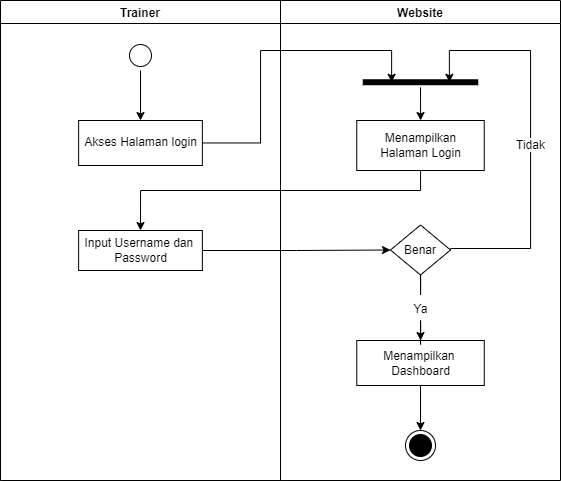

The diagram above was exported from draw.io. Its source (the exported page's mxGraphModel, read from the mxfile embedded in the PNG):
<mxGraphModel dx="1021" dy="462" grid="1" gridSize="10" guides="1" tooltips="1" connect="1" arrows="1" fold="1" page="1" pageScale="1" pageWidth="827" pageHeight="1169" math="0" shadow="0">
  <root>
    <mxCell id="0" />
    <mxCell id="1" parent="0" />
    <mxCell id="wK-DPYJupOw77D2xXpHX-1" value="Website" style="swimlane;fillColor=none;" parent="1" vertex="1">
      <mxGeometry x="440" y="160" width="280" height="480" as="geometry" />
    </mxCell>
    <mxCell id="wK-DPYJupOw77D2xXpHX-2" value="Menampilkan&lt;br&gt;Halaman Login" style="html=1;strokeColor=#000000;fillColor=default;" parent="wK-DPYJupOw77D2xXpHX-1" vertex="1">
      <mxGeometry x="76.25" y="120" width="127.5" height="50" as="geometry" />
    </mxCell>
    <mxCell id="wK-DPYJupOw77D2xXpHX-3" value="" style="ellipse;html=1;shape=endState;fillColor=#000000;strokeColor=#000000;" parent="wK-DPYJupOw77D2xXpHX-1" vertex="1">
      <mxGeometry x="125" y="430" width="30" height="30" as="geometry" />
    </mxCell>
    <mxCell id="wK-DPYJupOw77D2xXpHX-4" style="edgeStyle=orthogonalEdgeStyle;rounded=0;orthogonalLoop=1;jettySize=auto;html=1;exitX=0.5;exitY=1;exitDx=0;exitDy=0;entryX=0.5;entryY=0;entryDx=0;entryDy=0;" parent="wK-DPYJupOw77D2xXpHX-1" source="wK-DPYJupOw77D2xXpHX-5" target="wK-DPYJupOw77D2xXpHX-3" edge="1">
      <mxGeometry relative="1" as="geometry" />
    </mxCell>
    <mxCell id="wK-DPYJupOw77D2xXpHX-5" value="Menampilkan &lt;br&gt;Dashboard" style="html=1;strokeColor=#000000;fillColor=default;" parent="wK-DPYJupOw77D2xXpHX-1" vertex="1">
      <mxGeometry x="76.26" y="340" width="127.5" height="45" as="geometry" />
    </mxCell>
    <mxCell id="wK-DPYJupOw77D2xXpHX-6" style="edgeStyle=orthogonalEdgeStyle;rounded=0;orthogonalLoop=1;jettySize=auto;html=1;" parent="wK-DPYJupOw77D2xXpHX-1" source="wK-DPYJupOw77D2xXpHX-7" target="wK-DPYJupOw77D2xXpHX-2" edge="1">
      <mxGeometry relative="1" as="geometry" />
    </mxCell>
    <mxCell id="wK-DPYJupOw77D2xXpHX-7" value="" style="shape=line;html=1;strokeWidth=6;strokeColor=#000000;rotation=-90;direction=south;" parent="wK-DPYJupOw77D2xXpHX-1" vertex="1">
      <mxGeometry x="135" y="24" width="10" height="115.5" as="geometry" />
    </mxCell>
    <mxCell id="wK-DPYJupOw77D2xXpHX-8" style="edgeStyle=orthogonalEdgeStyle;rounded=0;orthogonalLoop=1;jettySize=auto;html=1;entryX=0.75;entryY=0.5;entryDx=0;entryDy=0;entryPerimeter=0;exitX=1;exitY=0.5;exitDx=0;exitDy=0;" parent="wK-DPYJupOw77D2xXpHX-1" source="wK-DPYJupOw77D2xXpHX-10" target="wK-DPYJupOw77D2xXpHX-7" edge="1">
      <mxGeometry relative="1" as="geometry">
        <Array as="points">
          <mxPoint x="250" y="248" />
          <mxPoint x="250" y="50" />
          <mxPoint x="169" y="50" />
        </Array>
      </mxGeometry>
    </mxCell>
    <mxCell id="wK-DPYJupOw77D2xXpHX-9" style="edgeStyle=orthogonalEdgeStyle;rounded=0;orthogonalLoop=1;jettySize=auto;html=1;entryX=0.5;entryY=0;entryDx=0;entryDy=0;startArrow=none;" parent="wK-DPYJupOw77D2xXpHX-1" source="wK-DPYJupOw77D2xXpHX-11" target="wK-DPYJupOw77D2xXpHX-5" edge="1">
      <mxGeometry relative="1" as="geometry" />
    </mxCell>
    <mxCell id="wK-DPYJupOw77D2xXpHX-10" value="Benar" style="rhombus;whiteSpace=wrap;html=1;" parent="wK-DPYJupOw77D2xXpHX-1" vertex="1">
      <mxGeometry x="110.01" y="224.5" width="59.99" height="50" as="geometry" />
    </mxCell>
    <mxCell id="wK-DPYJupOw77D2xXpHX-11" value="Ya" style="text;html=1;align=center;verticalAlign=middle;resizable=0;points=[];autosize=1;strokeColor=none;fillColor=none;" parent="wK-DPYJupOw77D2xXpHX-1" vertex="1">
      <mxGeometry x="120.00999999999999" y="294" width="40" height="30" as="geometry" />
    </mxCell>
    <mxCell id="wK-DPYJupOw77D2xXpHX-12" value="" style="edgeStyle=orthogonalEdgeStyle;rounded=0;orthogonalLoop=1;jettySize=auto;html=1;entryX=0.5;entryY=0;entryDx=0;entryDy=0;endArrow=none;" parent="wK-DPYJupOw77D2xXpHX-1" source="wK-DPYJupOw77D2xXpHX-10" target="wK-DPYJupOw77D2xXpHX-11" edge="1">
      <mxGeometry relative="1" as="geometry">
        <mxPoint x="580.01" y="432.4958326387732" as="sourcePoint" />
        <mxPoint x="580.01" y="500.0000000000001" as="targetPoint" />
      </mxGeometry>
    </mxCell>
    <mxCell id="wK-DPYJupOw77D2xXpHX-13" value="&lt;span style=&quot;background-color: rgb(255, 255, 255);&quot;&gt;Tidak&lt;/span&gt;" style="text;html=1;align=center;verticalAlign=middle;resizable=0;points=[];autosize=1;strokeColor=none;fillColor=none;" parent="wK-DPYJupOw77D2xXpHX-1" vertex="1">
      <mxGeometry x="225" y="130" width="50" height="30" as="geometry" />
    </mxCell>
    <mxCell id="wK-DPYJupOw77D2xXpHX-14" value="Trainer" style="swimlane;fillColor=none;startSize=23;" parent="1" vertex="1">
      <mxGeometry x="160" y="160" width="280" height="480" as="geometry" />
    </mxCell>
    <mxCell id="wK-DPYJupOw77D2xXpHX-15" style="edgeStyle=orthogonalEdgeStyle;rounded=0;orthogonalLoop=1;jettySize=auto;html=1;" parent="wK-DPYJupOw77D2xXpHX-14" source="wK-DPYJupOw77D2xXpHX-16" target="wK-DPYJupOw77D2xXpHX-17" edge="1">
      <mxGeometry relative="1" as="geometry" />
    </mxCell>
    <mxCell id="wK-DPYJupOw77D2xXpHX-16" value="" style="ellipse;html=1;shape=startState;fillColor=default;strokeColor=#000000;" parent="wK-DPYJupOw77D2xXpHX-14" vertex="1">
      <mxGeometry x="125" y="40" width="30" height="30" as="geometry" />
    </mxCell>
    <mxCell id="wK-DPYJupOw77D2xXpHX-17" value="Akses Halaman login" style="html=1;strokeColor=#000000;fillColor=default;" parent="wK-DPYJupOw77D2xXpHX-14" vertex="1">
      <mxGeometry x="78.13" y="120" width="123.75" height="45" as="geometry" />
    </mxCell>
    <mxCell id="wK-DPYJupOw77D2xXpHX-18" value="Input Username dan &lt;br&gt;Password" style="html=1;strokeColor=#000000;fillColor=default;" parent="wK-DPYJupOw77D2xXpHX-14" vertex="1">
      <mxGeometry x="78.12" y="230" width="123.75" height="40" as="geometry" />
    </mxCell>
    <mxCell id="wK-DPYJupOw77D2xXpHX-19" style="edgeStyle=orthogonalEdgeStyle;rounded=0;orthogonalLoop=1;jettySize=auto;html=1;entryX=0.5;entryY=0;entryDx=0;entryDy=0;" parent="1" source="wK-DPYJupOw77D2xXpHX-2" target="wK-DPYJupOw77D2xXpHX-18" edge="1">
      <mxGeometry relative="1" as="geometry">
        <Array as="points">
          <mxPoint x="580" y="350" />
          <mxPoint x="300" y="350" />
        </Array>
      </mxGeometry>
    </mxCell>
    <mxCell id="wK-DPYJupOw77D2xXpHX-20" style="edgeStyle=orthogonalEdgeStyle;rounded=0;orthogonalLoop=1;jettySize=auto;html=1;entryX=0.25;entryY=0.5;entryDx=0;entryDy=0;entryPerimeter=0;" parent="1" source="wK-DPYJupOw77D2xXpHX-17" target="wK-DPYJupOw77D2xXpHX-7" edge="1">
      <mxGeometry relative="1" as="geometry">
        <Array as="points">
          <mxPoint x="420" y="302" />
          <mxPoint x="420" y="210" />
          <mxPoint x="551" y="210" />
        </Array>
      </mxGeometry>
    </mxCell>
    <mxCell id="wK-DPYJupOw77D2xXpHX-21" style="edgeStyle=orthogonalEdgeStyle;rounded=0;orthogonalLoop=1;jettySize=auto;html=1;entryX=0;entryY=0.5;entryDx=0;entryDy=0;" parent="1" source="wK-DPYJupOw77D2xXpHX-18" target="wK-DPYJupOw77D2xXpHX-10" edge="1">
      <mxGeometry relative="1" as="geometry" />
    </mxCell>
  </root>
</mxGraphModel>